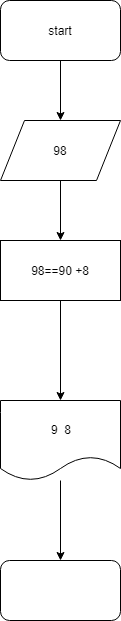

The diagram above was exported from draw.io. Its source (the exported page's mxGraphModel, read from the mxfile embedded in the PNG):
<mxGraphModel dx="1394" dy="795" grid="1" gridSize="10" guides="1" tooltips="1" connect="1" arrows="1" fold="1" page="1" pageScale="1" pageWidth="827" pageHeight="1169" math="0" shadow="0">
  <root>
    <mxCell id="0" />
    <mxCell id="1" parent="0" />
    <mxCell id="VBT-rmAJPftxirokdZjZ-3" style="edgeStyle=orthogonalEdgeStyle;rounded=0;orthogonalLoop=1;jettySize=auto;html=1;" edge="1" parent="1" source="VBT-rmAJPftxirokdZjZ-2">
      <mxGeometry relative="1" as="geometry">
        <mxPoint x="380" y="160" as="targetPoint" />
      </mxGeometry>
    </mxCell>
    <mxCell id="VBT-rmAJPftxirokdZjZ-2" value="start" style="rounded=1;whiteSpace=wrap;html=1;" vertex="1" parent="1">
      <mxGeometry x="320" y="40" width="120" height="60" as="geometry" />
    </mxCell>
    <mxCell id="VBT-rmAJPftxirokdZjZ-5" style="edgeStyle=orthogonalEdgeStyle;rounded=0;orthogonalLoop=1;jettySize=auto;html=1;" edge="1" parent="1" source="VBT-rmAJPftxirokdZjZ-4">
      <mxGeometry relative="1" as="geometry">
        <mxPoint x="380" y="280" as="targetPoint" />
      </mxGeometry>
    </mxCell>
    <mxCell id="VBT-rmAJPftxirokdZjZ-4" value="98" style="shape=parallelogram;perimeter=parallelogramPerimeter;whiteSpace=wrap;html=1;" vertex="1" parent="1">
      <mxGeometry x="320" y="160" width="120" height="60" as="geometry" />
    </mxCell>
    <mxCell id="VBT-rmAJPftxirokdZjZ-7" style="edgeStyle=orthogonalEdgeStyle;rounded=0;orthogonalLoop=1;jettySize=auto;html=1;" edge="1" parent="1" source="VBT-rmAJPftxirokdZjZ-6">
      <mxGeometry relative="1" as="geometry">
        <mxPoint x="380" y="440" as="targetPoint" />
      </mxGeometry>
    </mxCell>
    <mxCell id="VBT-rmAJPftxirokdZjZ-6" value="98==90 +8" style="rounded=0;whiteSpace=wrap;html=1;" vertex="1" parent="1">
      <mxGeometry x="320" y="280" width="120" height="60" as="geometry" />
    </mxCell>
    <mxCell id="VBT-rmAJPftxirokdZjZ-9" style="edgeStyle=orthogonalEdgeStyle;rounded=0;orthogonalLoop=1;jettySize=auto;html=1;" edge="1" parent="1" source="VBT-rmAJPftxirokdZjZ-8">
      <mxGeometry relative="1" as="geometry">
        <mxPoint x="380" y="600" as="targetPoint" />
      </mxGeometry>
    </mxCell>
    <mxCell id="VBT-rmAJPftxirokdZjZ-8" value="9&amp;nbsp; 8" style="shape=document;whiteSpace=wrap;html=1;boundedLbl=1;" vertex="1" parent="1">
      <mxGeometry x="320" y="440" width="120" height="80" as="geometry" />
    </mxCell>
    <mxCell id="VBT-rmAJPftxirokdZjZ-10" value="" style="rounded=1;whiteSpace=wrap;html=1;" vertex="1" parent="1">
      <mxGeometry x="320" y="600" width="120" height="60" as="geometry" />
    </mxCell>
  </root>
</mxGraphModel>